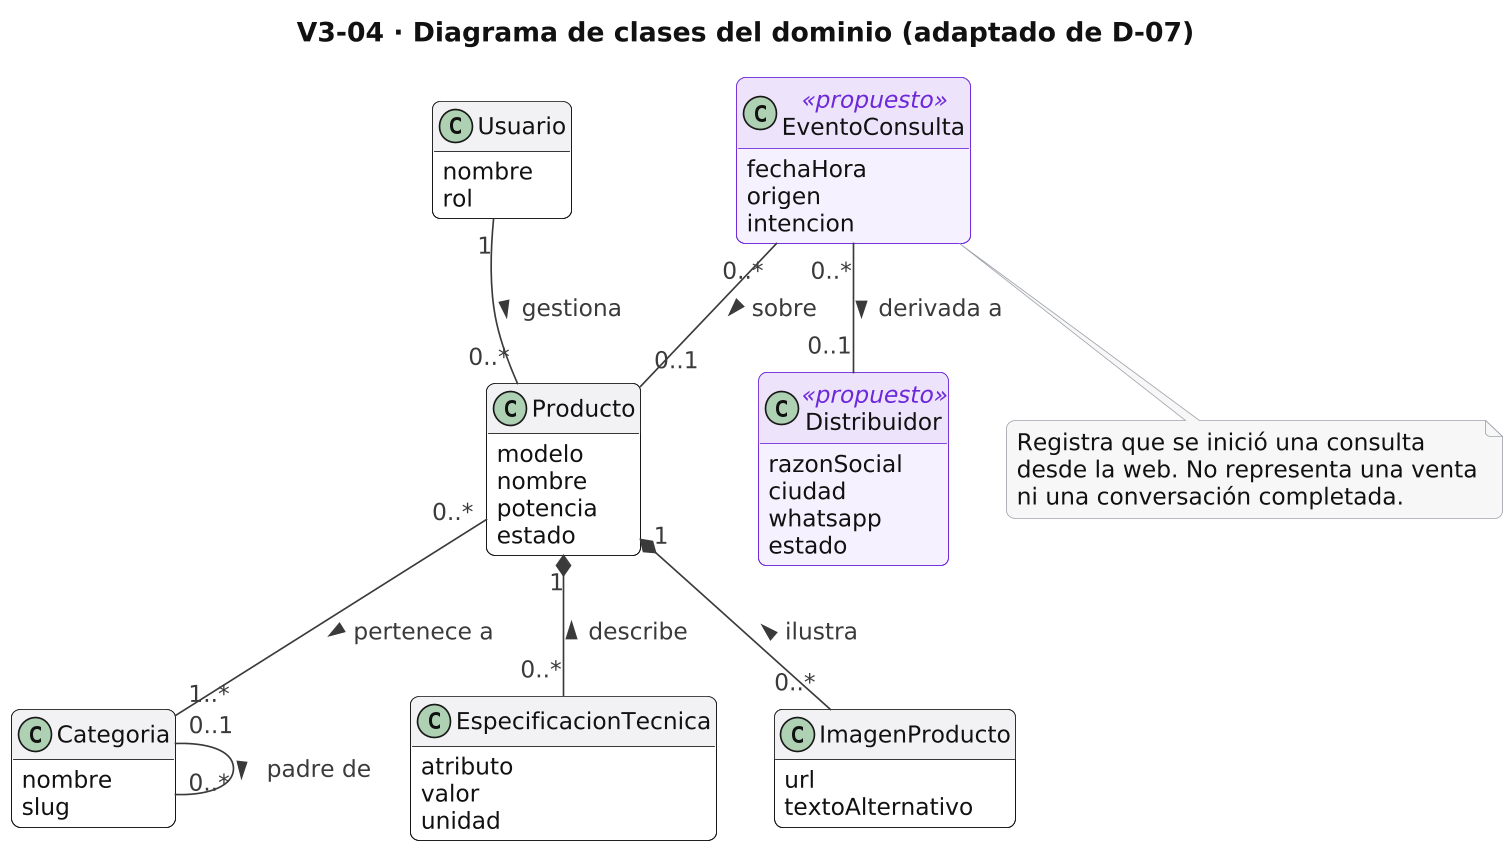

The diagram above was rendered by PlantUML. Its source (embedded in the PNG):
@startuml V3_04_clases
skinparamlocked dpi 160
!include _estilo.iuml
skinparam defaultFontSize 14
hide empty methods
title V3-04 · Diagrama de clases del dominio (adaptado de D-07)

class Categoria {
  nombre
  slug
}
class Producto {
  modelo
  nombre
  potencia
  estado
}
class EspecificacionTecnica {
  atributo
  valor
  unidad
}
class ImagenProducto {
  url
  textoAlternativo
}
class Usuario {
  nombre
  rol
}
class Distribuidor <<propuesto>> {
  razonSocial
  ciudad
  whatsapp
  estado
}
class EventoConsulta <<propuesto>> {
  fechaHora
  origen
  intencion
}

Categoria "0..1" -- "0..*" Categoria : padre de >
Producto "0..*" -- "1..*" Categoria : pertenece a >
Producto "1" *-- "0..*" EspecificacionTecnica : describe <
Producto "1" *-- "0..*" ImagenProducto : ilustra <
EventoConsulta "0..*" -- "0..1" Producto : sobre >
EventoConsulta "0..*" -- "0..1" Distribuidor : derivada a >
Usuario "1" -- "0..*" Producto : gestiona >
note bottom of EventoConsulta
  Registra que se inició una consulta
  desde la web. No representa una venta
  ni una conversación completada.
end note
@enduml